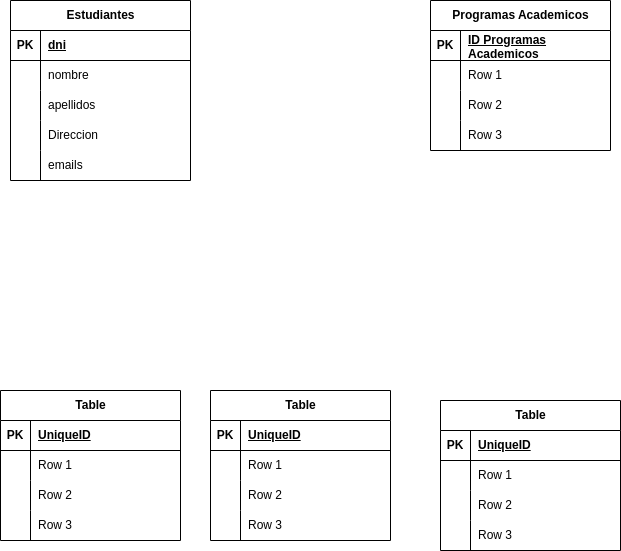

The diagram above was exported from draw.io. Its source (the exported page's mxGraphModel, read from the mxfile embedded in the PNG):
<mxGraphModel dx="439" dy="804" grid="1" gridSize="10" guides="1" tooltips="1" connect="1" arrows="1" fold="1" page="1" pageScale="1" pageWidth="827" pageHeight="1169" math="0" shadow="0">
  <root>
    <mxCell id="0" />
    <mxCell id="1" parent="0" />
    <mxCell id="Hi3xMEU1nIbRsLue8LuT-1" value="Estudiantes" style="shape=table;startSize=30;container=1;collapsible=1;childLayout=tableLayout;fixedRows=1;rowLines=0;fontStyle=1;align=center;resizeLast=1;html=1;" vertex="1" parent="1">
      <mxGeometry x="100" y="70" width="180" height="180" as="geometry" />
    </mxCell>
    <mxCell id="Hi3xMEU1nIbRsLue8LuT-2" value="" style="shape=tableRow;horizontal=0;startSize=0;swimlaneHead=0;swimlaneBody=0;fillColor=none;collapsible=0;dropTarget=0;points=[[0,0.5],[1,0.5]];portConstraint=eastwest;top=0;left=0;right=0;bottom=1;" vertex="1" parent="Hi3xMEU1nIbRsLue8LuT-1">
      <mxGeometry y="30" width="180" height="30" as="geometry" />
    </mxCell>
    <mxCell id="Hi3xMEU1nIbRsLue8LuT-3" value="PK" style="shape=partialRectangle;connectable=0;fillColor=none;top=0;left=0;bottom=0;right=0;fontStyle=1;overflow=hidden;whiteSpace=wrap;html=1;" vertex="1" parent="Hi3xMEU1nIbRsLue8LuT-2">
      <mxGeometry width="30" height="30" as="geometry">
        <mxRectangle width="30" height="30" as="alternateBounds" />
      </mxGeometry>
    </mxCell>
    <mxCell id="Hi3xMEU1nIbRsLue8LuT-4" value="dni" style="shape=partialRectangle;connectable=0;fillColor=none;top=0;left=0;bottom=0;right=0;align=left;spacingLeft=6;fontStyle=5;overflow=hidden;whiteSpace=wrap;html=1;" vertex="1" parent="Hi3xMEU1nIbRsLue8LuT-2">
      <mxGeometry x="30" width="150" height="30" as="geometry">
        <mxRectangle width="150" height="30" as="alternateBounds" />
      </mxGeometry>
    </mxCell>
    <mxCell id="Hi3xMEU1nIbRsLue8LuT-5" value="" style="shape=tableRow;horizontal=0;startSize=0;swimlaneHead=0;swimlaneBody=0;fillColor=none;collapsible=0;dropTarget=0;points=[[0,0.5],[1,0.5]];portConstraint=eastwest;top=0;left=0;right=0;bottom=0;" vertex="1" parent="Hi3xMEU1nIbRsLue8LuT-1">
      <mxGeometry y="60" width="180" height="30" as="geometry" />
    </mxCell>
    <mxCell id="Hi3xMEU1nIbRsLue8LuT-6" value="" style="shape=partialRectangle;connectable=0;fillColor=none;top=0;left=0;bottom=0;right=0;editable=1;overflow=hidden;whiteSpace=wrap;html=1;" vertex="1" parent="Hi3xMEU1nIbRsLue8LuT-5">
      <mxGeometry width="30" height="30" as="geometry">
        <mxRectangle width="30" height="30" as="alternateBounds" />
      </mxGeometry>
    </mxCell>
    <mxCell id="Hi3xMEU1nIbRsLue8LuT-7" value="nombre" style="shape=partialRectangle;connectable=0;fillColor=none;top=0;left=0;bottom=0;right=0;align=left;spacingLeft=6;overflow=hidden;whiteSpace=wrap;html=1;" vertex="1" parent="Hi3xMEU1nIbRsLue8LuT-5">
      <mxGeometry x="30" width="150" height="30" as="geometry">
        <mxRectangle width="150" height="30" as="alternateBounds" />
      </mxGeometry>
    </mxCell>
    <mxCell id="Hi3xMEU1nIbRsLue8LuT-8" value="" style="shape=tableRow;horizontal=0;startSize=0;swimlaneHead=0;swimlaneBody=0;fillColor=none;collapsible=0;dropTarget=0;points=[[0,0.5],[1,0.5]];portConstraint=eastwest;top=0;left=0;right=0;bottom=0;" vertex="1" parent="Hi3xMEU1nIbRsLue8LuT-1">
      <mxGeometry y="90" width="180" height="30" as="geometry" />
    </mxCell>
    <mxCell id="Hi3xMEU1nIbRsLue8LuT-9" value="" style="shape=partialRectangle;connectable=0;fillColor=none;top=0;left=0;bottom=0;right=0;editable=1;overflow=hidden;whiteSpace=wrap;html=1;" vertex="1" parent="Hi3xMEU1nIbRsLue8LuT-8">
      <mxGeometry width="30" height="30" as="geometry">
        <mxRectangle width="30" height="30" as="alternateBounds" />
      </mxGeometry>
    </mxCell>
    <mxCell id="Hi3xMEU1nIbRsLue8LuT-10" value="apellidos" style="shape=partialRectangle;connectable=0;fillColor=none;top=0;left=0;bottom=0;right=0;align=left;spacingLeft=6;overflow=hidden;whiteSpace=wrap;html=1;" vertex="1" parent="Hi3xMEU1nIbRsLue8LuT-8">
      <mxGeometry x="30" width="150" height="30" as="geometry">
        <mxRectangle width="150" height="30" as="alternateBounds" />
      </mxGeometry>
    </mxCell>
    <mxCell id="Hi3xMEU1nIbRsLue8LuT-11" value="" style="shape=tableRow;horizontal=0;startSize=0;swimlaneHead=0;swimlaneBody=0;fillColor=none;collapsible=0;dropTarget=0;points=[[0,0.5],[1,0.5]];portConstraint=eastwest;top=0;left=0;right=0;bottom=0;" vertex="1" parent="Hi3xMEU1nIbRsLue8LuT-1">
      <mxGeometry y="120" width="180" height="30" as="geometry" />
    </mxCell>
    <mxCell id="Hi3xMEU1nIbRsLue8LuT-12" value="" style="shape=partialRectangle;connectable=0;fillColor=none;top=0;left=0;bottom=0;right=0;editable=1;overflow=hidden;whiteSpace=wrap;html=1;" vertex="1" parent="Hi3xMEU1nIbRsLue8LuT-11">
      <mxGeometry width="30" height="30" as="geometry">
        <mxRectangle width="30" height="30" as="alternateBounds" />
      </mxGeometry>
    </mxCell>
    <mxCell id="Hi3xMEU1nIbRsLue8LuT-13" value="Direccion" style="shape=partialRectangle;connectable=0;fillColor=none;top=0;left=0;bottom=0;right=0;align=left;spacingLeft=6;overflow=hidden;whiteSpace=wrap;html=1;" vertex="1" parent="Hi3xMEU1nIbRsLue8LuT-11">
      <mxGeometry x="30" width="150" height="30" as="geometry">
        <mxRectangle width="150" height="30" as="alternateBounds" />
      </mxGeometry>
    </mxCell>
    <mxCell id="Hi3xMEU1nIbRsLue8LuT-68" style="shape=tableRow;horizontal=0;startSize=0;swimlaneHead=0;swimlaneBody=0;fillColor=none;collapsible=0;dropTarget=0;points=[[0,0.5],[1,0.5]];portConstraint=eastwest;top=0;left=0;right=0;bottom=0;" vertex="1" parent="Hi3xMEU1nIbRsLue8LuT-1">
      <mxGeometry y="150" width="180" height="30" as="geometry" />
    </mxCell>
    <mxCell id="Hi3xMEU1nIbRsLue8LuT-69" style="shape=partialRectangle;connectable=0;fillColor=none;top=0;left=0;bottom=0;right=0;editable=1;overflow=hidden;whiteSpace=wrap;html=1;" vertex="1" parent="Hi3xMEU1nIbRsLue8LuT-68">
      <mxGeometry width="30" height="30" as="geometry">
        <mxRectangle width="30" height="30" as="alternateBounds" />
      </mxGeometry>
    </mxCell>
    <mxCell id="Hi3xMEU1nIbRsLue8LuT-70" value="emails" style="shape=partialRectangle;connectable=0;fillColor=none;top=0;left=0;bottom=0;right=0;align=left;spacingLeft=6;overflow=hidden;whiteSpace=wrap;html=1;" vertex="1" parent="Hi3xMEU1nIbRsLue8LuT-68">
      <mxGeometry x="30" width="150" height="30" as="geometry">
        <mxRectangle width="150" height="30" as="alternateBounds" />
      </mxGeometry>
    </mxCell>
    <mxCell id="Hi3xMEU1nIbRsLue8LuT-14" value="Table" style="shape=table;startSize=30;container=1;collapsible=1;childLayout=tableLayout;fixedRows=1;rowLines=0;fontStyle=1;align=center;resizeLast=1;html=1;" vertex="1" parent="1">
      <mxGeometry x="530" y="470" width="180" height="150" as="geometry" />
    </mxCell>
    <mxCell id="Hi3xMEU1nIbRsLue8LuT-15" value="" style="shape=tableRow;horizontal=0;startSize=0;swimlaneHead=0;swimlaneBody=0;fillColor=none;collapsible=0;dropTarget=0;points=[[0,0.5],[1,0.5]];portConstraint=eastwest;top=0;left=0;right=0;bottom=1;" vertex="1" parent="Hi3xMEU1nIbRsLue8LuT-14">
      <mxGeometry y="30" width="180" height="30" as="geometry" />
    </mxCell>
    <mxCell id="Hi3xMEU1nIbRsLue8LuT-16" value="PK" style="shape=partialRectangle;connectable=0;fillColor=none;top=0;left=0;bottom=0;right=0;fontStyle=1;overflow=hidden;whiteSpace=wrap;html=1;" vertex="1" parent="Hi3xMEU1nIbRsLue8LuT-15">
      <mxGeometry width="30" height="30" as="geometry">
        <mxRectangle width="30" height="30" as="alternateBounds" />
      </mxGeometry>
    </mxCell>
    <mxCell id="Hi3xMEU1nIbRsLue8LuT-17" value="UniqueID" style="shape=partialRectangle;connectable=0;fillColor=none;top=0;left=0;bottom=0;right=0;align=left;spacingLeft=6;fontStyle=5;overflow=hidden;whiteSpace=wrap;html=1;" vertex="1" parent="Hi3xMEU1nIbRsLue8LuT-15">
      <mxGeometry x="30" width="150" height="30" as="geometry">
        <mxRectangle width="150" height="30" as="alternateBounds" />
      </mxGeometry>
    </mxCell>
    <mxCell id="Hi3xMEU1nIbRsLue8LuT-18" value="" style="shape=tableRow;horizontal=0;startSize=0;swimlaneHead=0;swimlaneBody=0;fillColor=none;collapsible=0;dropTarget=0;points=[[0,0.5],[1,0.5]];portConstraint=eastwest;top=0;left=0;right=0;bottom=0;" vertex="1" parent="Hi3xMEU1nIbRsLue8LuT-14">
      <mxGeometry y="60" width="180" height="30" as="geometry" />
    </mxCell>
    <mxCell id="Hi3xMEU1nIbRsLue8LuT-19" value="" style="shape=partialRectangle;connectable=0;fillColor=none;top=0;left=0;bottom=0;right=0;editable=1;overflow=hidden;whiteSpace=wrap;html=1;" vertex="1" parent="Hi3xMEU1nIbRsLue8LuT-18">
      <mxGeometry width="30" height="30" as="geometry">
        <mxRectangle width="30" height="30" as="alternateBounds" />
      </mxGeometry>
    </mxCell>
    <mxCell id="Hi3xMEU1nIbRsLue8LuT-20" value="Row 1" style="shape=partialRectangle;connectable=0;fillColor=none;top=0;left=0;bottom=0;right=0;align=left;spacingLeft=6;overflow=hidden;whiteSpace=wrap;html=1;" vertex="1" parent="Hi3xMEU1nIbRsLue8LuT-18">
      <mxGeometry x="30" width="150" height="30" as="geometry">
        <mxRectangle width="150" height="30" as="alternateBounds" />
      </mxGeometry>
    </mxCell>
    <mxCell id="Hi3xMEU1nIbRsLue8LuT-21" value="" style="shape=tableRow;horizontal=0;startSize=0;swimlaneHead=0;swimlaneBody=0;fillColor=none;collapsible=0;dropTarget=0;points=[[0,0.5],[1,0.5]];portConstraint=eastwest;top=0;left=0;right=0;bottom=0;" vertex="1" parent="Hi3xMEU1nIbRsLue8LuT-14">
      <mxGeometry y="90" width="180" height="30" as="geometry" />
    </mxCell>
    <mxCell id="Hi3xMEU1nIbRsLue8LuT-22" value="" style="shape=partialRectangle;connectable=0;fillColor=none;top=0;left=0;bottom=0;right=0;editable=1;overflow=hidden;whiteSpace=wrap;html=1;" vertex="1" parent="Hi3xMEU1nIbRsLue8LuT-21">
      <mxGeometry width="30" height="30" as="geometry">
        <mxRectangle width="30" height="30" as="alternateBounds" />
      </mxGeometry>
    </mxCell>
    <mxCell id="Hi3xMEU1nIbRsLue8LuT-23" value="Row 2" style="shape=partialRectangle;connectable=0;fillColor=none;top=0;left=0;bottom=0;right=0;align=left;spacingLeft=6;overflow=hidden;whiteSpace=wrap;html=1;" vertex="1" parent="Hi3xMEU1nIbRsLue8LuT-21">
      <mxGeometry x="30" width="150" height="30" as="geometry">
        <mxRectangle width="150" height="30" as="alternateBounds" />
      </mxGeometry>
    </mxCell>
    <mxCell id="Hi3xMEU1nIbRsLue8LuT-24" value="" style="shape=tableRow;horizontal=0;startSize=0;swimlaneHead=0;swimlaneBody=0;fillColor=none;collapsible=0;dropTarget=0;points=[[0,0.5],[1,0.5]];portConstraint=eastwest;top=0;left=0;right=0;bottom=0;" vertex="1" parent="Hi3xMEU1nIbRsLue8LuT-14">
      <mxGeometry y="120" width="180" height="30" as="geometry" />
    </mxCell>
    <mxCell id="Hi3xMEU1nIbRsLue8LuT-25" value="" style="shape=partialRectangle;connectable=0;fillColor=none;top=0;left=0;bottom=0;right=0;editable=1;overflow=hidden;whiteSpace=wrap;html=1;" vertex="1" parent="Hi3xMEU1nIbRsLue8LuT-24">
      <mxGeometry width="30" height="30" as="geometry">
        <mxRectangle width="30" height="30" as="alternateBounds" />
      </mxGeometry>
    </mxCell>
    <mxCell id="Hi3xMEU1nIbRsLue8LuT-26" value="Row 3" style="shape=partialRectangle;connectable=0;fillColor=none;top=0;left=0;bottom=0;right=0;align=left;spacingLeft=6;overflow=hidden;whiteSpace=wrap;html=1;" vertex="1" parent="Hi3xMEU1nIbRsLue8LuT-24">
      <mxGeometry x="30" width="150" height="30" as="geometry">
        <mxRectangle width="150" height="30" as="alternateBounds" />
      </mxGeometry>
    </mxCell>
    <mxCell id="Hi3xMEU1nIbRsLue8LuT-27" value="Table" style="shape=table;startSize=30;container=1;collapsible=1;childLayout=tableLayout;fixedRows=1;rowLines=0;fontStyle=1;align=center;resizeLast=1;html=1;" vertex="1" parent="1">
      <mxGeometry x="300" y="460" width="180" height="150" as="geometry" />
    </mxCell>
    <mxCell id="Hi3xMEU1nIbRsLue8LuT-28" value="" style="shape=tableRow;horizontal=0;startSize=0;swimlaneHead=0;swimlaneBody=0;fillColor=none;collapsible=0;dropTarget=0;points=[[0,0.5],[1,0.5]];portConstraint=eastwest;top=0;left=0;right=0;bottom=1;" vertex="1" parent="Hi3xMEU1nIbRsLue8LuT-27">
      <mxGeometry y="30" width="180" height="30" as="geometry" />
    </mxCell>
    <mxCell id="Hi3xMEU1nIbRsLue8LuT-29" value="PK" style="shape=partialRectangle;connectable=0;fillColor=none;top=0;left=0;bottom=0;right=0;fontStyle=1;overflow=hidden;whiteSpace=wrap;html=1;" vertex="1" parent="Hi3xMEU1nIbRsLue8LuT-28">
      <mxGeometry width="30" height="30" as="geometry">
        <mxRectangle width="30" height="30" as="alternateBounds" />
      </mxGeometry>
    </mxCell>
    <mxCell id="Hi3xMEU1nIbRsLue8LuT-30" value="UniqueID" style="shape=partialRectangle;connectable=0;fillColor=none;top=0;left=0;bottom=0;right=0;align=left;spacingLeft=6;fontStyle=5;overflow=hidden;whiteSpace=wrap;html=1;" vertex="1" parent="Hi3xMEU1nIbRsLue8LuT-28">
      <mxGeometry x="30" width="150" height="30" as="geometry">
        <mxRectangle width="150" height="30" as="alternateBounds" />
      </mxGeometry>
    </mxCell>
    <mxCell id="Hi3xMEU1nIbRsLue8LuT-31" value="" style="shape=tableRow;horizontal=0;startSize=0;swimlaneHead=0;swimlaneBody=0;fillColor=none;collapsible=0;dropTarget=0;points=[[0,0.5],[1,0.5]];portConstraint=eastwest;top=0;left=0;right=0;bottom=0;" vertex="1" parent="Hi3xMEU1nIbRsLue8LuT-27">
      <mxGeometry y="60" width="180" height="30" as="geometry" />
    </mxCell>
    <mxCell id="Hi3xMEU1nIbRsLue8LuT-32" value="" style="shape=partialRectangle;connectable=0;fillColor=none;top=0;left=0;bottom=0;right=0;editable=1;overflow=hidden;whiteSpace=wrap;html=1;" vertex="1" parent="Hi3xMEU1nIbRsLue8LuT-31">
      <mxGeometry width="30" height="30" as="geometry">
        <mxRectangle width="30" height="30" as="alternateBounds" />
      </mxGeometry>
    </mxCell>
    <mxCell id="Hi3xMEU1nIbRsLue8LuT-33" value="Row 1" style="shape=partialRectangle;connectable=0;fillColor=none;top=0;left=0;bottom=0;right=0;align=left;spacingLeft=6;overflow=hidden;whiteSpace=wrap;html=1;" vertex="1" parent="Hi3xMEU1nIbRsLue8LuT-31">
      <mxGeometry x="30" width="150" height="30" as="geometry">
        <mxRectangle width="150" height="30" as="alternateBounds" />
      </mxGeometry>
    </mxCell>
    <mxCell id="Hi3xMEU1nIbRsLue8LuT-34" value="" style="shape=tableRow;horizontal=0;startSize=0;swimlaneHead=0;swimlaneBody=0;fillColor=none;collapsible=0;dropTarget=0;points=[[0,0.5],[1,0.5]];portConstraint=eastwest;top=0;left=0;right=0;bottom=0;" vertex="1" parent="Hi3xMEU1nIbRsLue8LuT-27">
      <mxGeometry y="90" width="180" height="30" as="geometry" />
    </mxCell>
    <mxCell id="Hi3xMEU1nIbRsLue8LuT-35" value="" style="shape=partialRectangle;connectable=0;fillColor=none;top=0;left=0;bottom=0;right=0;editable=1;overflow=hidden;whiteSpace=wrap;html=1;" vertex="1" parent="Hi3xMEU1nIbRsLue8LuT-34">
      <mxGeometry width="30" height="30" as="geometry">
        <mxRectangle width="30" height="30" as="alternateBounds" />
      </mxGeometry>
    </mxCell>
    <mxCell id="Hi3xMEU1nIbRsLue8LuT-36" value="Row 2" style="shape=partialRectangle;connectable=0;fillColor=none;top=0;left=0;bottom=0;right=0;align=left;spacingLeft=6;overflow=hidden;whiteSpace=wrap;html=1;" vertex="1" parent="Hi3xMEU1nIbRsLue8LuT-34">
      <mxGeometry x="30" width="150" height="30" as="geometry">
        <mxRectangle width="150" height="30" as="alternateBounds" />
      </mxGeometry>
    </mxCell>
    <mxCell id="Hi3xMEU1nIbRsLue8LuT-37" value="" style="shape=tableRow;horizontal=0;startSize=0;swimlaneHead=0;swimlaneBody=0;fillColor=none;collapsible=0;dropTarget=0;points=[[0,0.5],[1,0.5]];portConstraint=eastwest;top=0;left=0;right=0;bottom=0;" vertex="1" parent="Hi3xMEU1nIbRsLue8LuT-27">
      <mxGeometry y="120" width="180" height="30" as="geometry" />
    </mxCell>
    <mxCell id="Hi3xMEU1nIbRsLue8LuT-38" value="" style="shape=partialRectangle;connectable=0;fillColor=none;top=0;left=0;bottom=0;right=0;editable=1;overflow=hidden;whiteSpace=wrap;html=1;" vertex="1" parent="Hi3xMEU1nIbRsLue8LuT-37">
      <mxGeometry width="30" height="30" as="geometry">
        <mxRectangle width="30" height="30" as="alternateBounds" />
      </mxGeometry>
    </mxCell>
    <mxCell id="Hi3xMEU1nIbRsLue8LuT-39" value="Row 3" style="shape=partialRectangle;connectable=0;fillColor=none;top=0;left=0;bottom=0;right=0;align=left;spacingLeft=6;overflow=hidden;whiteSpace=wrap;html=1;" vertex="1" parent="Hi3xMEU1nIbRsLue8LuT-37">
      <mxGeometry x="30" width="150" height="30" as="geometry">
        <mxRectangle width="150" height="30" as="alternateBounds" />
      </mxGeometry>
    </mxCell>
    <mxCell id="Hi3xMEU1nIbRsLue8LuT-40" value="Table" style="shape=table;startSize=30;container=1;collapsible=1;childLayout=tableLayout;fixedRows=1;rowLines=0;fontStyle=1;align=center;resizeLast=1;html=1;" vertex="1" parent="1">
      <mxGeometry x="90" y="460" width="180" height="150" as="geometry" />
    </mxCell>
    <mxCell id="Hi3xMEU1nIbRsLue8LuT-41" value="" style="shape=tableRow;horizontal=0;startSize=0;swimlaneHead=0;swimlaneBody=0;fillColor=none;collapsible=0;dropTarget=0;points=[[0,0.5],[1,0.5]];portConstraint=eastwest;top=0;left=0;right=0;bottom=1;" vertex="1" parent="Hi3xMEU1nIbRsLue8LuT-40">
      <mxGeometry y="30" width="180" height="30" as="geometry" />
    </mxCell>
    <mxCell id="Hi3xMEU1nIbRsLue8LuT-42" value="PK" style="shape=partialRectangle;connectable=0;fillColor=none;top=0;left=0;bottom=0;right=0;fontStyle=1;overflow=hidden;whiteSpace=wrap;html=1;" vertex="1" parent="Hi3xMEU1nIbRsLue8LuT-41">
      <mxGeometry width="30" height="30" as="geometry">
        <mxRectangle width="30" height="30" as="alternateBounds" />
      </mxGeometry>
    </mxCell>
    <mxCell id="Hi3xMEU1nIbRsLue8LuT-43" value="UniqueID" style="shape=partialRectangle;connectable=0;fillColor=none;top=0;left=0;bottom=0;right=0;align=left;spacingLeft=6;fontStyle=5;overflow=hidden;whiteSpace=wrap;html=1;" vertex="1" parent="Hi3xMEU1nIbRsLue8LuT-41">
      <mxGeometry x="30" width="150" height="30" as="geometry">
        <mxRectangle width="150" height="30" as="alternateBounds" />
      </mxGeometry>
    </mxCell>
    <mxCell id="Hi3xMEU1nIbRsLue8LuT-44" value="" style="shape=tableRow;horizontal=0;startSize=0;swimlaneHead=0;swimlaneBody=0;fillColor=none;collapsible=0;dropTarget=0;points=[[0,0.5],[1,0.5]];portConstraint=eastwest;top=0;left=0;right=0;bottom=0;" vertex="1" parent="Hi3xMEU1nIbRsLue8LuT-40">
      <mxGeometry y="60" width="180" height="30" as="geometry" />
    </mxCell>
    <mxCell id="Hi3xMEU1nIbRsLue8LuT-45" value="" style="shape=partialRectangle;connectable=0;fillColor=none;top=0;left=0;bottom=0;right=0;editable=1;overflow=hidden;whiteSpace=wrap;html=1;" vertex="1" parent="Hi3xMEU1nIbRsLue8LuT-44">
      <mxGeometry width="30" height="30" as="geometry">
        <mxRectangle width="30" height="30" as="alternateBounds" />
      </mxGeometry>
    </mxCell>
    <mxCell id="Hi3xMEU1nIbRsLue8LuT-46" value="Row 1" style="shape=partialRectangle;connectable=0;fillColor=none;top=0;left=0;bottom=0;right=0;align=left;spacingLeft=6;overflow=hidden;whiteSpace=wrap;html=1;" vertex="1" parent="Hi3xMEU1nIbRsLue8LuT-44">
      <mxGeometry x="30" width="150" height="30" as="geometry">
        <mxRectangle width="150" height="30" as="alternateBounds" />
      </mxGeometry>
    </mxCell>
    <mxCell id="Hi3xMEU1nIbRsLue8LuT-47" value="" style="shape=tableRow;horizontal=0;startSize=0;swimlaneHead=0;swimlaneBody=0;fillColor=none;collapsible=0;dropTarget=0;points=[[0,0.5],[1,0.5]];portConstraint=eastwest;top=0;left=0;right=0;bottom=0;" vertex="1" parent="Hi3xMEU1nIbRsLue8LuT-40">
      <mxGeometry y="90" width="180" height="30" as="geometry" />
    </mxCell>
    <mxCell id="Hi3xMEU1nIbRsLue8LuT-48" value="" style="shape=partialRectangle;connectable=0;fillColor=none;top=0;left=0;bottom=0;right=0;editable=1;overflow=hidden;whiteSpace=wrap;html=1;" vertex="1" parent="Hi3xMEU1nIbRsLue8LuT-47">
      <mxGeometry width="30" height="30" as="geometry">
        <mxRectangle width="30" height="30" as="alternateBounds" />
      </mxGeometry>
    </mxCell>
    <mxCell id="Hi3xMEU1nIbRsLue8LuT-49" value="Row 2" style="shape=partialRectangle;connectable=0;fillColor=none;top=0;left=0;bottom=0;right=0;align=left;spacingLeft=6;overflow=hidden;whiteSpace=wrap;html=1;" vertex="1" parent="Hi3xMEU1nIbRsLue8LuT-47">
      <mxGeometry x="30" width="150" height="30" as="geometry">
        <mxRectangle width="150" height="30" as="alternateBounds" />
      </mxGeometry>
    </mxCell>
    <mxCell id="Hi3xMEU1nIbRsLue8LuT-50" value="" style="shape=tableRow;horizontal=0;startSize=0;swimlaneHead=0;swimlaneBody=0;fillColor=none;collapsible=0;dropTarget=0;points=[[0,0.5],[1,0.5]];portConstraint=eastwest;top=0;left=0;right=0;bottom=0;" vertex="1" parent="Hi3xMEU1nIbRsLue8LuT-40">
      <mxGeometry y="120" width="180" height="30" as="geometry" />
    </mxCell>
    <mxCell id="Hi3xMEU1nIbRsLue8LuT-51" value="" style="shape=partialRectangle;connectable=0;fillColor=none;top=0;left=0;bottom=0;right=0;editable=1;overflow=hidden;whiteSpace=wrap;html=1;" vertex="1" parent="Hi3xMEU1nIbRsLue8LuT-50">
      <mxGeometry width="30" height="30" as="geometry">
        <mxRectangle width="30" height="30" as="alternateBounds" />
      </mxGeometry>
    </mxCell>
    <mxCell id="Hi3xMEU1nIbRsLue8LuT-52" value="Row 3" style="shape=partialRectangle;connectable=0;fillColor=none;top=0;left=0;bottom=0;right=0;align=left;spacingLeft=6;overflow=hidden;whiteSpace=wrap;html=1;" vertex="1" parent="Hi3xMEU1nIbRsLue8LuT-50">
      <mxGeometry x="30" width="150" height="30" as="geometry">
        <mxRectangle width="150" height="30" as="alternateBounds" />
      </mxGeometry>
    </mxCell>
    <mxCell id="Hi3xMEU1nIbRsLue8LuT-53" value="Programas Academicos" style="shape=table;startSize=30;container=1;collapsible=1;childLayout=tableLayout;fixedRows=1;rowLines=0;fontStyle=1;align=center;resizeLast=1;html=1;" vertex="1" parent="1">
      <mxGeometry x="520" y="70" width="180" height="150" as="geometry" />
    </mxCell>
    <mxCell id="Hi3xMEU1nIbRsLue8LuT-54" value="" style="shape=tableRow;horizontal=0;startSize=0;swimlaneHead=0;swimlaneBody=0;fillColor=none;collapsible=0;dropTarget=0;points=[[0,0.5],[1,0.5]];portConstraint=eastwest;top=0;left=0;right=0;bottom=1;" vertex="1" parent="Hi3xMEU1nIbRsLue8LuT-53">
      <mxGeometry y="30" width="180" height="30" as="geometry" />
    </mxCell>
    <mxCell id="Hi3xMEU1nIbRsLue8LuT-55" value="PK" style="shape=partialRectangle;connectable=0;fillColor=none;top=0;left=0;bottom=0;right=0;fontStyle=1;overflow=hidden;whiteSpace=wrap;html=1;" vertex="1" parent="Hi3xMEU1nIbRsLue8LuT-54">
      <mxGeometry width="30" height="30" as="geometry">
        <mxRectangle width="30" height="30" as="alternateBounds" />
      </mxGeometry>
    </mxCell>
    <mxCell id="Hi3xMEU1nIbRsLue8LuT-56" value="ID&amp;nbsp;Programas Academicos" style="shape=partialRectangle;connectable=0;fillColor=none;top=0;left=0;bottom=0;right=0;align=left;spacingLeft=6;fontStyle=5;overflow=hidden;whiteSpace=wrap;html=1;" vertex="1" parent="Hi3xMEU1nIbRsLue8LuT-54">
      <mxGeometry x="30" width="150" height="30" as="geometry">
        <mxRectangle width="150" height="30" as="alternateBounds" />
      </mxGeometry>
    </mxCell>
    <mxCell id="Hi3xMEU1nIbRsLue8LuT-57" value="" style="shape=tableRow;horizontal=0;startSize=0;swimlaneHead=0;swimlaneBody=0;fillColor=none;collapsible=0;dropTarget=0;points=[[0,0.5],[1,0.5]];portConstraint=eastwest;top=0;left=0;right=0;bottom=0;" vertex="1" parent="Hi3xMEU1nIbRsLue8LuT-53">
      <mxGeometry y="60" width="180" height="30" as="geometry" />
    </mxCell>
    <mxCell id="Hi3xMEU1nIbRsLue8LuT-58" value="" style="shape=partialRectangle;connectable=0;fillColor=none;top=0;left=0;bottom=0;right=0;editable=1;overflow=hidden;whiteSpace=wrap;html=1;" vertex="1" parent="Hi3xMEU1nIbRsLue8LuT-57">
      <mxGeometry width="30" height="30" as="geometry">
        <mxRectangle width="30" height="30" as="alternateBounds" />
      </mxGeometry>
    </mxCell>
    <mxCell id="Hi3xMEU1nIbRsLue8LuT-59" value="Row 1" style="shape=partialRectangle;connectable=0;fillColor=none;top=0;left=0;bottom=0;right=0;align=left;spacingLeft=6;overflow=hidden;whiteSpace=wrap;html=1;" vertex="1" parent="Hi3xMEU1nIbRsLue8LuT-57">
      <mxGeometry x="30" width="150" height="30" as="geometry">
        <mxRectangle width="150" height="30" as="alternateBounds" />
      </mxGeometry>
    </mxCell>
    <mxCell id="Hi3xMEU1nIbRsLue8LuT-60" value="" style="shape=tableRow;horizontal=0;startSize=0;swimlaneHead=0;swimlaneBody=0;fillColor=none;collapsible=0;dropTarget=0;points=[[0,0.5],[1,0.5]];portConstraint=eastwest;top=0;left=0;right=0;bottom=0;" vertex="1" parent="Hi3xMEU1nIbRsLue8LuT-53">
      <mxGeometry y="90" width="180" height="30" as="geometry" />
    </mxCell>
    <mxCell id="Hi3xMEU1nIbRsLue8LuT-61" value="" style="shape=partialRectangle;connectable=0;fillColor=none;top=0;left=0;bottom=0;right=0;editable=1;overflow=hidden;whiteSpace=wrap;html=1;" vertex="1" parent="Hi3xMEU1nIbRsLue8LuT-60">
      <mxGeometry width="30" height="30" as="geometry">
        <mxRectangle width="30" height="30" as="alternateBounds" />
      </mxGeometry>
    </mxCell>
    <mxCell id="Hi3xMEU1nIbRsLue8LuT-62" value="Row 2" style="shape=partialRectangle;connectable=0;fillColor=none;top=0;left=0;bottom=0;right=0;align=left;spacingLeft=6;overflow=hidden;whiteSpace=wrap;html=1;" vertex="1" parent="Hi3xMEU1nIbRsLue8LuT-60">
      <mxGeometry x="30" width="150" height="30" as="geometry">
        <mxRectangle width="150" height="30" as="alternateBounds" />
      </mxGeometry>
    </mxCell>
    <mxCell id="Hi3xMEU1nIbRsLue8LuT-63" value="" style="shape=tableRow;horizontal=0;startSize=0;swimlaneHead=0;swimlaneBody=0;fillColor=none;collapsible=0;dropTarget=0;points=[[0,0.5],[1,0.5]];portConstraint=eastwest;top=0;left=0;right=0;bottom=0;" vertex="1" parent="Hi3xMEU1nIbRsLue8LuT-53">
      <mxGeometry y="120" width="180" height="30" as="geometry" />
    </mxCell>
    <mxCell id="Hi3xMEU1nIbRsLue8LuT-64" value="" style="shape=partialRectangle;connectable=0;fillColor=none;top=0;left=0;bottom=0;right=0;editable=1;overflow=hidden;whiteSpace=wrap;html=1;" vertex="1" parent="Hi3xMEU1nIbRsLue8LuT-63">
      <mxGeometry width="30" height="30" as="geometry">
        <mxRectangle width="30" height="30" as="alternateBounds" />
      </mxGeometry>
    </mxCell>
    <mxCell id="Hi3xMEU1nIbRsLue8LuT-65" value="Row 3" style="shape=partialRectangle;connectable=0;fillColor=none;top=0;left=0;bottom=0;right=0;align=left;spacingLeft=6;overflow=hidden;whiteSpace=wrap;html=1;" vertex="1" parent="Hi3xMEU1nIbRsLue8LuT-63">
      <mxGeometry x="30" width="150" height="30" as="geometry">
        <mxRectangle width="150" height="30" as="alternateBounds" />
      </mxGeometry>
    </mxCell>
  </root>
</mxGraphModel>